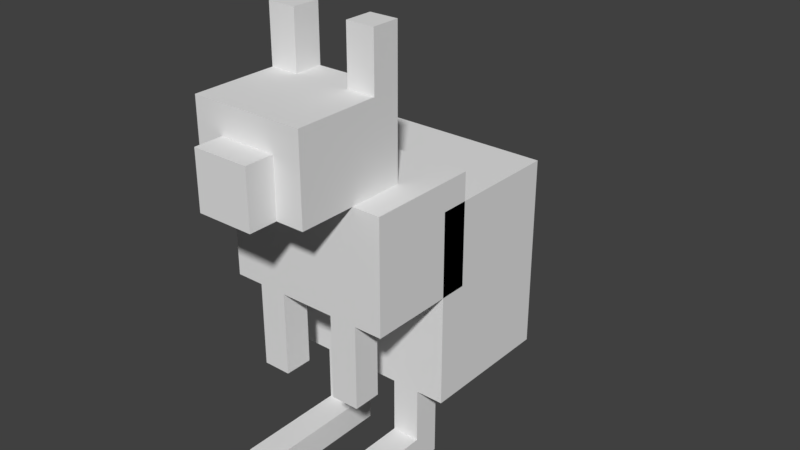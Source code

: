 # Source: petz_kangaroo.blend  (saved by Blender 2.79.0; exported with 4.5.12 LTS)
import bpy
from mathutils import Matrix  # noqa: F401  (used for matrix-valued properties, if any)

bpy.ops.wm.read_factory_settings(use_empty=True)
scene = bpy.context.scene
scene.name = 'Scene'

# ---- collections
col_collection_1 = bpy.data.collections.new('Collection 1'); scene.collection.children.link(col_collection_1)

# ---- materials (node trees are filled in below, after node groups)
mat_none = bpy.data.materials.new('none')
mat_none.alpha_threshold = 0.0
mat_none.use_transparent_shadow = False
mat_none.roughness = 0.5

# ---- material node trees

# ---- world
world_world = bpy.data.worlds.new('World'); scene.world = world_world
world_world.color = (0.05088, 0.05088, 0.05088)
world_world.use_sun_shadow = False
world_world.sun_shadow_jitter_overblur = 0.0
world_world.cycles.sampling_method = 'MANUAL'

# ---- meshes
me_nodebox14 = bpy.data.meshes.new('nodebox14')
me_nodebox14.from_pydata([(-0.0625, 0.375, 0.1875), (-0.0625, 0.375, 0.25), (-0.0625, 0.5, 0.25), (-0.0625, 0.5, 0.1875), (-0.125, 0.375, 0.1875), (-0.125, 0.375, 0.25), (-0.125, 0.5, 0.25), (-0.125, 0.5, 0.1875), (0.125, 0.375, 0.1875), (0.125, 0.375, 0.25), (0.125, 0.5, 0.25), (0.125, 0.5, 0.1875), (0.0625, 0.375, 0.1875), (0.0625, 0.375, 0.25), (0.0625, 0.5, 0.25), (0.0625, 0.5, 0.1875), (-0.0625, -0.25, 0.25), (-0.0625, -0.25, 0.3125), (-0.0625, -0.0625, 0.3125), (-0.0625, -0.0625, 0.25), (-0.125, -0.25, 0.25), (-0.125, -0.25, 0.3125), (-0.125, -0.0625, 0.3125), (-0.125, -0.0625, 0.25), (0.125, -0.25, 0.25), (0.125, -0.25, 0.3125), (0.125, -0.0625, 0.3125), (0.125, -0.0625, 0.25), (0.0625, -0.25, 0.25), (0.0625, -0.25, 0.3125), (0.0625, -0.0625, 0.3125), (0.0625, -0.0625, 0.25), (0.125, -0.5, 0.0625), (0.125, -0.5, 0.125), (0.125, -0.3125, 0.125), (0.125, -0.3125, 0.0625), (0.0625, -0.5, 0.0625), (0.0625, -0.5, 0.125), (0.0625, -0.3125, 0.125), (0.0625, -0.3125, 0.0625), (-0.0625, -0.5, 0.0625), (-0.0625, -0.5, 0.125), (-0.0625, -0.3125, 0.125), (-0.0625, -0.3125, 0.0625), (-0.125, -0.5, 0.0625), (-0.125, -0.5, 0.125), (-0.125, -0.3125, 0.125), (-0.125, -0.3125, 0.0625), (-0.0625, -0.5, 0.125), (-0.0625, -0.5, 0.375), (-0.0625, -0.4375, 0.375), (-0.0625, -0.4375, 0.125), (-0.125, -0.5, 0.125), (-0.125, -0.5, 0.375), (-0.125, -0.4375, 0.375), (-0.125, -0.4375, 0.125), (0.125, -0.5, 0.125), (0.125, -0.5, 0.375), (0.125, -0.4375, 0.375), (0.125, -0.4375, 0.125), (0.0625, -0.5, 0.125), (0.0625, -0.5, 0.375), (0.0625, -0.4375, 0.375), (0.0625, -0.4375, 0.125), (0.0625, 0.1875, 0.4375), (0.0625, 0.1875, 0.5), (0.0625, 0.3125, 0.5), (0.0625, 0.3125, 0.4375), (-0.0625, 0.1875, 0.4375), (-0.0625, 0.1875, 0.5), (-0.0625, 0.3125, 0.5), (-0.0625, 0.3125, 0.4375), (0.125, 0.1875, 0.1875), (0.125, 0.1875, 0.4375), (0.125, 0.375, 0.4375), (0.125, 0.375, 0.1875), (-0.125, 0.1875, 0.1875), (-0.125, 0.1875, 0.4375), (-0.125, 0.375, 0.4375), (-0.125, 0.375, 0.1875), (0.0, -0.4375, -0.1875), (0.0, -0.4375, -0.125), (0.0, -0.3125, -0.125), (0.0, -0.3125, -0.1875), (-0.0625, -0.4375, -0.1875), (-0.0625, -0.4375, -0.125), (-0.0625, -0.3125, -0.125), (-0.0625, -0.3125, -0.1875), (0.1875, -0.0625, 0.0625), (0.1875, -0.0625, 0.3125), (0.1875, 0.1875, 0.3125), (0.1875, 0.1875, 0.0625), (-0.1875, -0.0625, 0.0625), (-0.1875, -0.0625, 0.3125), (-0.1875, 0.1875, 0.3125), (-0.1875, 0.1875, 0.0625), (0.0, -0.5, -0.4375), (0.0, -0.5, -0.125), (0.0, -0.4375, -0.125), (0.0, -0.4375, -0.4375), (-0.0625, -0.5, -0.4375), (-0.0625, -0.5, -0.125), (-0.0625, -0.4375, -0.125), (-0.0625, -0.4375, -0.4375), (0.1875, -0.3125, -0.1875), (0.1875, -0.3125, 0.125), (0.1875, 0.125, 0.125), (0.1875, 0.125, -0.1875), (-0.1875, -0.3125, -0.1875), (-0.1875, -0.3125, 0.125), (-0.1875, 0.125, 0.125), (-0.1875, 0.125, -0.1875)], [], [(0, 1, 2, 3), (4, 5, 6, 7), (0, 3, 7, 4), (1, 2, 6, 5), (0, 1, 5, 4), (3, 2, 6, 7), (8, 9, 10, 11), (12, 13, 14, 15), (8, 11, 15, 12), (9, 10, 14, 13), (8, 9, 13, 12), (11, 10, 14, 15), (16, 17, 18, 19), (20, 21, 22, 23), (16, 19, 23, 20), (17, 18, 22, 21), (16, 17, 21, 20), (19, 18, 22, 23), (24, 25, 26, 27), (28, 29, 30, 31), (24, 27, 31, 28), (25, 26, 30, 29), (24, 25, 29, 28), (27, 26, 30, 31), (32, 33, 34, 35), (36, 37, 38, 39), (32, 35, 39, 36), (33, 34, 38, 37), (32, 33, 37, 36), (35, 34, 38, 39), (40, 41, 42, 43), (44, 45, 46, 47), (40, 43, 47, 44), (41, 42, 46, 45), (40, 41, 45, 44), (43, 42, 46, 47), (48, 49, 50, 51), (52, 53, 54, 55), (48, 51, 55, 52), (49, 50, 54, 53), (48, 49, 53, 52), (51, 50, 54, 55), (56, 57, 58, 59), (60, 61, 62, 63), (56, 59, 63, 60), (57, 58, 62, 61), (56, 57, 61, 60), (59, 58, 62, 63), (64, 65, 66, 67), (68, 69, 70, 71), (64, 67, 71, 68), (65, 66, 70, 69), (64, 65, 69, 68), (67, 66, 70, 71), (72, 73, 74, 75), (76, 77, 78, 79), (72, 75, 79, 76), (73, 74, 78, 77), (72, 73, 77, 76), (75, 74, 78, 79), (80, 81, 82, 83), (84, 85, 86, 87), (80, 83, 87, 84), (81, 82, 86, 85), (80, 81, 85, 84), (83, 82, 86, 87), (88, 89, 90, 91), (92, 93, 94, 95), (88, 91, 95, 92), (89, 90, 94, 93), (88, 89, 93, 92), (91, 90, 94, 95), (96, 97, 98, 99), (100, 101, 102, 103), (96, 99, 103, 100), (97, 98, 102, 101), (96, 97, 101, 100), (99, 98, 102, 103), (104, 105, 106, 107), (108, 109, 110, 111), (104, 107, 111, 108), (105, 106, 110, 109), (104, 105, 109, 108), (107, 106, 110, 111)])
_uv = me_nodebox14.uv_layers.new(name='UVMap')
_uv.uv.foreach_set('vector', [0.7059, 0.8235, 0.7647, 0.8235, 0.7647, 0.9412, 0.7059, 0.9412, 0.7059, 0.8235, 0.7647, 0.8235, 0.7647, 0.9412, 0.7059, 0.9412, 0.1176, 0.8824, 0.1176, 1.0, 0.05882, 1.0, 0.05882, 0.8824, 0.1176, 0.8824, 0.1176, 1.0, 0.05882, 1.0, 0.05882, 0.8824, 0.05882, 0.9412, 0.05882, 0.8824, 0.1176, 0.8824, 0.1176, 0.9412, 0.05882, 1.0, 0.05882, 0.9412, 0.1176, 0.9412, 0.1176, 1.0, 0.7059, 0.8235, 0.7647, 0.8235, 0.7647, 0.9412, 0.7059, 0.9412, 0.7059, 0.8235, 0.7647, 0.8235, 0.7647, 0.9412, 0.7059, 0.9412, 0.2941, 0.8824, 0.2941, 1.0, 0.2353, 1.0, 0.2353, 0.8824, 0.2941, 0.8824, 0.2941, 1.0, 0.2353, 1.0, 0.2353, 0.8824, 0.2353, 0.9412, 0.2353, 0.8824, 0.2941, 0.8824, 0.2941, 0.9412, 0.2353, 1.0, 0.2353, 0.9412, 0.2941, 0.9412, 0.2941, 1.0, 0.8235, 0.4118, 0.7647, 0.4118, 0.7647, 0.2353, 0.8235, 0.2353, 0.8235, 0.4118, 0.7647, 0.4118, 0.7647, 0.2353, 0.8235, 0.2353, 0.1176, 0.2941, 0.1176, 0.4706, 0.05882, 0.4706, 0.05882, 0.2941, 0.1176, 0.2941, 0.1176, 0.4706, 0.05882, 0.4706, 0.05882, 0.2941, 0.05882, 0.3529, 0.05882, 0.2941, 0.1176, 0.2941, 0.1176, 0.3529, 0.05882, 0.4706, 0.05882, 0.4118, 0.1176, 0.4118, 0.1176, 0.4706, 0.8235, 0.4118, 0.7647, 0.4118, 0.7647, 0.2353, 0.8235, 0.2353, 0.8235, 0.4118, 0.7647, 0.4118, 0.7647, 0.2353, 0.8235, 0.2353, 0.2353, 0.4706, 0.2353, 0.2941, 0.2941, 0.2941, 0.2941, 0.4706, 0.2353, 0.4706, 0.2353, 0.2941, 0.2941, 0.2941, 0.2941, 0.4706, 0.2353, 0.3529, 0.2353, 0.2941, 0.2941, 0.2941, 0.2941, 0.3529, 0.2353, 0.4706, 0.2353, 0.4118, 0.2941, 0.4118, 0.2941, 0.4706, 0.6471, 0.1765, 0.5882, 0.1765, 0.5882, 0.0, 0.6471, 0.0, 0.6471, 0.1765, 0.5882, 0.1765, 0.5882, 0.0, 0.6471, 0.0, 0.2941, 0.05882, 0.2941, 0.2353, 0.2353, 0.2353, 0.2353, 0.05882, 0.2941, 0.05882, 0.2941, 0.2353, 0.2353, 0.2353, 0.2353, 0.05882, 0.5882, 0.05882, 0.5882, 0.0, 0.6471, 0.0, 0.6471, 0.05882, 0.2353, 0.2353, 0.2353, 0.1765, 0.2941, 0.1765, 0.2941, 0.2353, 0.6471, 0.1765, 0.5882, 0.1765, 0.5882, 0.0, 0.6471, 0.0, 0.6471, 0.1765, 0.5882, 0.1765, 0.5882, 0.0, 0.6471, 0.0, 0.1176, 0.05882, 0.1176, 0.2353, 0.05882, 0.2353, 0.05882, 0.05882, 0.1176, 0.05882, 0.1176, 0.2353, 0.05882, 0.2353, 0.05882, 0.05882, 0.5882, 0.05882, 0.5882, 0.0, 0.6471, 0.0, 0.6471, 0.05882, 0.05882, 0.2353, 0.05882, 0.1765, 0.1176, 0.1765, 0.1176, 0.2353, 0.6471, 0.0, 0.8824, 0.0, 0.8824, 0.05882, 0.6471, 0.05882, 0.6471, 0.0, 0.8824, 0.0, 0.8824, 0.05882, 0.6471, 0.05882, 0.1176, 0.05882, 0.1176, 0.1176, 0.05882, 0.1176, 0.05882, 0.05882, 0.1176, 0.05882, 0.1176, 0.1176, 0.05882, 0.1176, 0.05882, 0.05882, 0.6471, 0.0, 0.8824, 0.0, 0.8824, 0.05882, 0.6471, 0.05882, 0.3529, 0.3235, 0.5882, 0.3235, 0.5882, 0.3824, 0.3529, 0.3824, 0.6471, 0.0, 0.8824, 0.0, 0.8824, 0.05882, 0.6471, 0.05882, 0.6471, 0.0, 0.8824, 0.0, 0.8824, 0.05882, 0.6471, 0.05882, 0.2941, 0.05882, 0.2941, 0.1176, 0.2353, 0.1176, 0.2353, 0.05882, 0.2941, 0.05882, 0.2941, 0.1176, 0.2353, 0.1176, 0.2353, 0.05882, 0.6471, 0.0, 0.8824, 0.0, 0.8824, 0.05882, 0.6471, 0.05882, 0.3529, 0.2353, 0.5882, 0.2353, 0.5882, 0.2941, 0.3529, 0.2941, 1.0, 0.7647, 0.9412, 0.7647, 0.9412, 0.6471, 1.0, 0.6471, 1.0, 0.7647, 0.9412, 0.7647, 0.9412, 0.6471, 1.0, 0.6471, 0.2353, 0.7059, 0.2353, 0.8235, 0.1176, 0.8235, 0.1176, 0.7059, 0.2353, 0.7059, 0.2353, 0.8235, 0.1176, 0.8235, 0.1176, 0.7059, 0.1176, 0.8529, 0.1176, 0.7941, 0.2353, 0.7941, 0.2353, 0.8529, 0.1176, 0.8824, 0.1176, 0.8235, 0.2353, 0.8235, 0.2353, 0.8824, 0.7059, 0.6471, 0.9412, 0.6471, 0.9412, 0.8235, 0.7059, 0.8235, 0.7059, 0.6471, 0.9412, 0.6471, 0.9412, 0.8235, 0.7059, 0.8235, 0.7941, 0.6471, 0.6765, 0.6471, 0.6765, 0.5, 0.7941, 0.5, 0.2941, 0.7059, 0.2941, 0.8824, 0.05882, 0.8824, 0.05882, 0.7059, 0.5882, 0.6471, 0.5882, 0.4118, 0.8235, 0.4118, 0.8235, 0.6471, 0.5882, 0.6471, 0.5882, 0.4118, 0.8235, 0.4118, 0.8235, 0.6471, 0.4118, 0.1765, 0.3529, 0.1765, 0.3529, 0.05882, 0.4118, 0.05882, 0.4118, 0.1765, 0.3529, 0.1765, 0.3529, 0.05882, 0.4118, 0.05882, 0.6471, 0.2353, 0.6471, 0.3529, 0.5882, 0.3529, 0.5882, 0.2353, 0.2059, 0.05882, 0.2059, 0.1765, 0.1471, 0.1765, 0.1471, 0.05882, 0.1471, 0.1765, 0.1471, 0.1176, 0.2059, 0.1176, 0.2059, 0.1765, 0.3529, 0.1765, 0.3529, 0.1176, 0.4118, 0.1176, 0.4118, 0.1765, 0.8235, 0.6471, 0.5882, 0.6471, 0.5882, 0.4118, 0.8235, 0.4118, 0.8235, 0.6471, 0.5882, 0.6471, 0.5882, 0.4118, 0.8235, 0.4118, 0.3529, 0.4706, 0.3529, 0.7059, 0.0, 0.7059, 0.0, 0.4706, 0.3529, 0.4706, 0.3529, 0.7059, 0.0, 0.7059, 0.0, 0.4706, 0.3529, 0.4706, 0.3529, 0.7059, 0.0, 0.7059, 0.0, 0.4706, 0.3529, 0.4706, 0.3529, 0.7059, 0.0, 0.7059, 0.0, 0.4706, 0.4118, 0.05882, 0.1176, 0.05882, 0.1176, 0.0, 0.4118, 0.0, 0.4118, 0.05882, 0.1176, 0.05882, 0.1176, 0.0, 0.4118, 0.0, 0.2059, 0.05882, 0.2059, 0.1176, 0.1471, 0.1176, 0.1471, 0.05882, 0.2059, 0.05882, 0.2059, 0.1176, 0.1471, 0.1176, 0.1471, 0.05882, 0.4118, 0.05882, 0.1176, 0.05882, 0.1176, 0.0, 0.4118, 0.0, 0.6765, 0.3235, 0.3824, 0.3235, 0.3824, 0.2647, 0.6765, 0.2647, 0.3529, 0.1765, 0.6471, 0.1765, 0.6471, 0.5882, 0.3529, 0.5882, 0.3529, 0.1765, 0.6471, 0.1765, 0.6471, 0.5882, 0.3529, 0.5882, 0.7059, 0.1765, 0.7059, 0.5882, 0.3529, 0.5882, 0.3529, 0.1765, 0.3529, 0.5882, 0.3529, 0.1765, 0.7059, 0.1765, 0.7059, 0.5882, 0.3529, 0.1765, 0.6471, 0.1765, 0.6471, 0.5294, 0.3529, 0.5294, 0.3529, 0.1765, 0.6471, 0.1765, 0.6471, 0.5294, 0.3529, 0.5294])
me_nodebox14.materials.append(mat_none)
me_nodebox14.use_remesh_preserve_volume = False
me_nodebox14.use_remesh_preserve_attributes = False
me_nodebox14.use_mirror_vertex_groups = False
me_nodebox14.update()

# ---- objects
ob_kangaroo = bpy.data.objects.new('kangaroo', me_nodebox14)

# ---- transforms, parenting, visibility, modifiers, constraints
ob_kangaroo.location = (0.0, 0.0, 0.0)
ob_kangaroo.rotation_euler = (1.571, -0.0, 0.0)
ob_kangaroo.lineart.crease_threshold = 0.0

# ---- collection membership
col_collection_1.objects.link(ob_kangaroo)

# ---- scene / render settings (as saved in the file)
scene.frame_start = 0; scene.frame_end = 80; scene.frame_set(1)
scene.render.engine = 'BLENDER_EEVEE_NEXT'
scene.render.resolution_percentage = 50
scene.render.dither_intensity = 0.0
scene.cycles.use_denoising = False
scene.cycles.samples = 128
scene.cycles.sampling_pattern = 'TABULATED_SOBOL'
scene.cycles.use_adaptive_sampling = False
scene.cycles.use_light_tree = False
scene.cycles.blur_glossy = 0.0
scene.cycles.sample_clamp_indirect = 0.0
scene.view_settings.view_transform = 'Standard'
bpy.context.view_layer.update()

# ---- added for rendering (the .blend has no active camera and no usable light): camera, sun
cam_auto = bpy.data.cameras.new('AutoCamera')
cam_auto.lens = 50.0
cam_auto.sensor_width = 36.0
cam_auto.clip_end = 1000.0
ob_auto_camera = bpy.data.objects.new('AutoCamera', cam_auto)
scene.collection.objects.link(ob_auto_camera)
ob_auto_camera.location = (1.31484, -1.60906, 1.05187)
ob_auto_camera.rotation_euler = (1.09748, -7.21219e-08, 0.694738)
scene.camera = ob_auto_camera
light_auto_sun = bpy.data.lights.new('AutoSun', 'SUN')
light_auto_sun.energy = 3.0
light_auto_sun.angle = 0.0523599
ob_auto_sun = bpy.data.objects.new('AutoSun', light_auto_sun)
scene.collection.objects.link(ob_auto_sun)
ob_auto_sun.rotation_euler = (0.872665, 0.174533, 0.523599)
bpy.context.view_layer.update()
